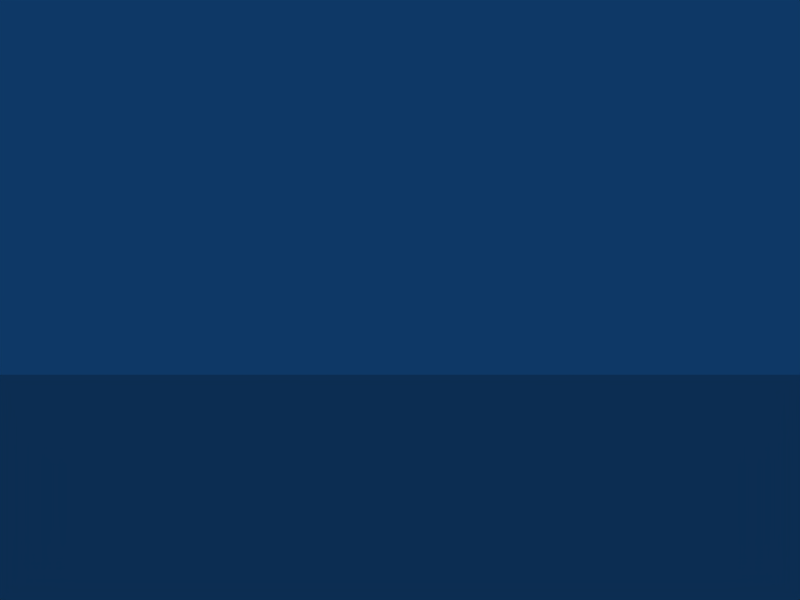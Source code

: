 # Source: test.blend  (saved by Blender 2.42.0; exported with 4.5.12 LTS)
import bpy
from mathutils import Matrix  # noqa: F401  (used for matrix-valued properties, if any)

bpy.ops.wm.read_factory_settings(use_empty=True)
scene = bpy.context.scene
scene.name = 'Scene'

# ---- collections
col_collection_1 = bpy.data.collections.new('Collection 1'); scene.collection.children.link(col_collection_1)
col_collection_2 = bpy.data.collections.new('Collection 2'); scene.collection.children.link(col_collection_2)

# ---- world
world_world = bpy.data.worlds.new('World'); scene.world = world_world
world_world.color = (0.05656, 0.2208, 0.4)
world_world.use_sun_shadow = False
world_world.sun_shadow_jitter_overblur = 0.0
world_world.cycles.sampling_method = 'MANUAL'
world_world.cycles.sample_map_resolution = 256

# ---- cameras
cam_camera = bpy.data.cameras.new('Camera')
cam_camera.passepartout_alpha = 0.2
cam_camera.clip_end = 100.0
cam_camera.lens = 35.0
cam_camera.ortho_scale = 7.314
cam_camera.show_passepartout = False
cam_camera.show_safe_areas = True
cam_camera.dof.focus_distance = 0.0
cam_camera.dof.aperture_fstop = 128.0

# ---- meshes
me_plane_019 = bpy.data.meshes.new('Plane.019')
me_plane_019.from_pydata([(15.0, 15.0, 0.0), (15.0, -15.0, 0.0), (-15.0, -15.0, 0.0), (-15.0, 15.0, 0.0)], [], [(0, 3, 2, 1)])
me_plane_019.use_remesh_preserve_volume = False
me_plane_019.use_remesh_preserve_attributes = False
me_plane_019.use_mirror_vertex_groups = False
me_plane_019.update()

# ---- objects
ob_camera = bpy.data.objects.new('Camera', cam_camera)
ob_plane = bpy.data.objects.new('Plane', me_plane_019)
ob_teatree_5000 = bpy.data.objects.new('teatree.5000', None)

# ---- transforms, parenting, visibility, modifiers, constraints
ob_camera.location = (0.0, -9.0, 2.3)
ob_camera.rotation_euler = (1.571, -0.0, 0.0)
ob_camera.lock_rotations_4d = False
ob_camera.empty_display_type = 'ARROWS'
ob_camera.color = (0.0, 0.0, 0.0, 0.0)
ob_camera.display_type = 'WIRE'
ob_camera.lineart.crease_threshold = 0.0
ob_plane.location = (0.0, 0.0, 0.0)
ob_plane.lock_rotations_4d = False
ob_plane.empty_display_type = 'ARROWS'
ob_plane.color = (0.0, 0.0, 0.0, 1.0)
ob_plane.lineart.crease_threshold = 0.0
ob_teatree_5000.location = (0.0, 0.0, 0.0)

# ---- collection membership
col_collection_1.objects.link(ob_camera)
col_collection_2.objects.link(ob_plane)
col_collection_2.objects.link(ob_teatree_5000)

# ---- scene / render settings (as saved in the file)
scene.camera = ob_camera
scene.frame_start = 1; scene.frame_end = 250; scene.frame_set(1)
scene.render.engine = 'BLENDER_EEVEE_NEXT'
scene.render.image_settings.file_format = 'JPEG'
scene.render.image_settings.color_mode = 'RGB'
scene.render.image_settings.compression = 90
scene.render.resolution_x = 800
scene.render.resolution_y = 600
scene.render.pixel_aspect_x = 100.0
scene.render.pixel_aspect_y = 100.0
scene.render.fps = 25
scene.render.dither_intensity = 0.0
scene.render.use_compositing = False
scene.render.use_sequencer = False
scene.render.bake_bias = 0.0
scene.render.use_stamp_time = False
scene.render.use_stamp_date = False
scene.render.use_stamp_frame = False
scene.render.use_stamp_camera = False
scene.render.use_stamp_scene = False
scene.render.use_stamp_filename = False
scene.render.use_stamp_render_time = False
scene.render.stamp_font_size = 0
scene.cycles.use_denoising = False
scene.cycles.samples = 10
scene.cycles.sampling_pattern = 'TABULATED_SOBOL'
scene.cycles.light_sampling_threshold = 0.0
scene.cycles.use_adaptive_sampling = False
scene.cycles.use_light_tree = False
scene.cycles.blur_glossy = 0.0
scene.cycles.volume_bounces = 1
scene.cycles.pixel_filter_type = 'GAUSSIAN'
scene.cycles.sample_clamp_indirect = 0.0
scene.view_settings.view_transform = 'Raw'
bpy.context.view_layer.update()
